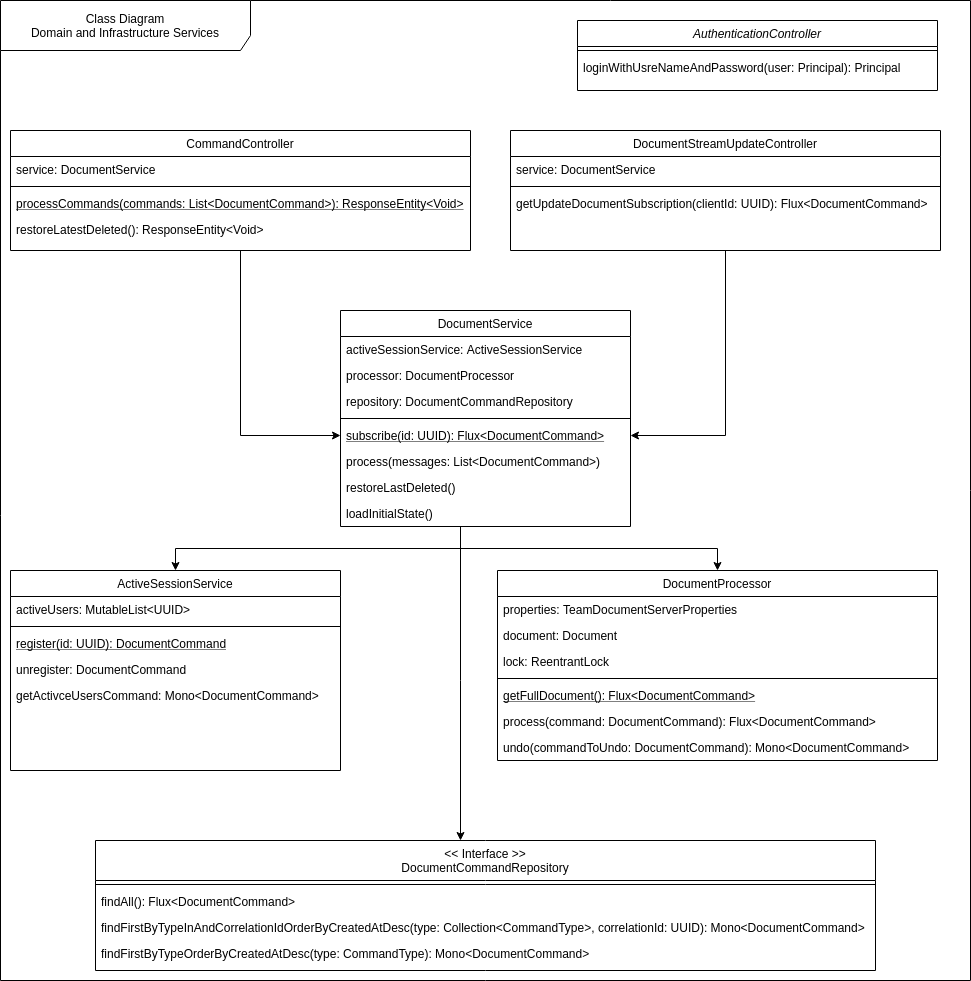

The diagram above was exported from draw.io. Its source (the exported page's mxGraphModel, read from the mxfile embedded in the PNG):
<mxGraphModel dx="2875" dy="1370" grid="1" gridSize="10" guides="1" tooltips="1" connect="1" arrows="1" fold="1" page="1" pageScale="1" pageWidth="827" pageHeight="1169" math="0" shadow="0">
  <root>
    <mxCell id="WIyWlLk6GJQsqaUBKTNV-0" />
    <mxCell id="WIyWlLk6GJQsqaUBKTNV-1" parent="WIyWlLk6GJQsqaUBKTNV-0" />
    <mxCell id="98" value="Class Diagram&lt;br&gt;Domain and Infrastructure Services" style="shape=umlFrame;whiteSpace=wrap;html=1;width=250;height=50;" parent="WIyWlLk6GJQsqaUBKTNV-1" vertex="1">
      <mxGeometry x="10" y="110" width="970" height="980" as="geometry" />
    </mxCell>
    <mxCell id="zkfFHV4jXpPFQw0GAbJ--0" value="AuthenticationController" style="swimlane;fontStyle=2;align=center;verticalAlign=top;childLayout=stackLayout;horizontal=1;startSize=26;horizontalStack=0;resizeParent=1;resizeLast=0;collapsible=1;marginBottom=0;rounded=0;shadow=0;strokeWidth=1;" parent="WIyWlLk6GJQsqaUBKTNV-1" vertex="1">
      <mxGeometry x="587" y="130" width="360" height="70" as="geometry">
        <mxRectangle x="230" y="140" width="160" height="26" as="alternateBounds" />
      </mxGeometry>
    </mxCell>
    <mxCell id="zkfFHV4jXpPFQw0GAbJ--4" value="" style="line;html=1;strokeWidth=1;align=left;verticalAlign=middle;spacingTop=-1;spacingLeft=3;spacingRight=3;rotatable=0;labelPosition=right;points=[];portConstraint=eastwest;" parent="zkfFHV4jXpPFQw0GAbJ--0" vertex="1">
      <mxGeometry y="26" width="360" height="8" as="geometry" />
    </mxCell>
    <mxCell id="zkfFHV4jXpPFQw0GAbJ--5" value="loginWithUsreNameAndPassword(user: Principal): Principal" style="text;align=left;verticalAlign=top;spacingLeft=4;spacingRight=4;overflow=hidden;rotatable=0;points=[[0,0.5],[1,0.5]];portConstraint=eastwest;" parent="zkfFHV4jXpPFQw0GAbJ--0" vertex="1">
      <mxGeometry y="34" width="360" height="26" as="geometry" />
    </mxCell>
    <mxCell id="101" style="edgeStyle=orthogonalEdgeStyle;rounded=0;orthogonalLoop=1;jettySize=auto;html=1;entryX=0;entryY=0.5;entryDx=0;entryDy=0;" edge="1" parent="WIyWlLk6GJQsqaUBKTNV-1" source="zkfFHV4jXpPFQw0GAbJ--6" target="4">
      <mxGeometry relative="1" as="geometry" />
    </mxCell>
    <mxCell id="zkfFHV4jXpPFQw0GAbJ--6" value="CommandController" style="swimlane;fontStyle=0;align=center;verticalAlign=top;childLayout=stackLayout;horizontal=1;startSize=26;horizontalStack=0;resizeParent=1;resizeLast=0;collapsible=1;marginBottom=0;rounded=0;shadow=0;strokeWidth=1;" parent="WIyWlLk6GJQsqaUBKTNV-1" vertex="1">
      <mxGeometry x="20" y="240" width="460" height="120" as="geometry">
        <mxRectangle x="130" y="380" width="160" height="26" as="alternateBounds" />
      </mxGeometry>
    </mxCell>
    <mxCell id="zkfFHV4jXpPFQw0GAbJ--7" value="service: DocumentService" style="text;align=left;verticalAlign=top;spacingLeft=4;spacingRight=4;overflow=hidden;rotatable=0;points=[[0,0.5],[1,0.5]];portConstraint=eastwest;" parent="zkfFHV4jXpPFQw0GAbJ--6" vertex="1">
      <mxGeometry y="26" width="460" height="26" as="geometry" />
    </mxCell>
    <mxCell id="zkfFHV4jXpPFQw0GAbJ--9" value="" style="line;html=1;strokeWidth=1;align=left;verticalAlign=middle;spacingTop=-1;spacingLeft=3;spacingRight=3;rotatable=0;labelPosition=right;points=[];portConstraint=eastwest;" parent="zkfFHV4jXpPFQw0GAbJ--6" vertex="1">
      <mxGeometry y="52" width="460" height="8" as="geometry" />
    </mxCell>
    <mxCell id="zkfFHV4jXpPFQw0GAbJ--10" value="processCommands(commands: List&lt;DocumentCommand&gt;): ResponseEntity&lt;Void&gt;" style="text;align=left;verticalAlign=top;spacingLeft=4;spacingRight=4;overflow=hidden;rotatable=0;points=[[0,0.5],[1,0.5]];portConstraint=eastwest;fontStyle=4" parent="zkfFHV4jXpPFQw0GAbJ--6" vertex="1">
      <mxGeometry y="60" width="460" height="26" as="geometry" />
    </mxCell>
    <mxCell id="zkfFHV4jXpPFQw0GAbJ--11" value="restoreLatestDeleted(): ResponseEntity&lt;Void&gt;&#10;" style="text;align=left;verticalAlign=top;spacingLeft=4;spacingRight=4;overflow=hidden;rotatable=0;points=[[0,0.5],[1,0.5]];portConstraint=eastwest;" parent="zkfFHV4jXpPFQw0GAbJ--6" vertex="1">
      <mxGeometry y="86" width="460" height="26" as="geometry" />
    </mxCell>
    <mxCell id="100" style="edgeStyle=orthogonalEdgeStyle;rounded=0;orthogonalLoop=1;jettySize=auto;html=1;entryX=1;entryY=0.5;entryDx=0;entryDy=0;" edge="1" parent="WIyWlLk6GJQsqaUBKTNV-1" source="zkfFHV4jXpPFQw0GAbJ--17" target="4">
      <mxGeometry relative="1" as="geometry" />
    </mxCell>
    <mxCell id="zkfFHV4jXpPFQw0GAbJ--17" value="DocumentStreamUpdateController" style="swimlane;fontStyle=0;align=center;verticalAlign=top;childLayout=stackLayout;horizontal=1;startSize=26;horizontalStack=0;resizeParent=1;resizeLast=0;collapsible=1;marginBottom=0;rounded=0;shadow=0;strokeWidth=1;" parent="WIyWlLk6GJQsqaUBKTNV-1" vertex="1">
      <mxGeometry x="520" y="240" width="430" height="120" as="geometry">
        <mxRectangle x="550" y="140" width="160" height="26" as="alternateBounds" />
      </mxGeometry>
    </mxCell>
    <mxCell id="zkfFHV4jXpPFQw0GAbJ--22" value="service: DocumentService" style="text;align=left;verticalAlign=top;spacingLeft=4;spacingRight=4;overflow=hidden;rotatable=0;points=[[0,0.5],[1,0.5]];portConstraint=eastwest;rounded=0;shadow=0;html=0;" parent="zkfFHV4jXpPFQw0GAbJ--17" vertex="1">
      <mxGeometry y="26" width="430" height="26" as="geometry" />
    </mxCell>
    <mxCell id="zkfFHV4jXpPFQw0GAbJ--23" value="" style="line;html=1;strokeWidth=1;align=left;verticalAlign=middle;spacingTop=-1;spacingLeft=3;spacingRight=3;rotatable=0;labelPosition=right;points=[];portConstraint=eastwest;" parent="zkfFHV4jXpPFQw0GAbJ--17" vertex="1">
      <mxGeometry y="52" width="430" height="8" as="geometry" />
    </mxCell>
    <mxCell id="zkfFHV4jXpPFQw0GAbJ--24" value="getUpdateDocumentSubscription(clientId: UUID): Flux&lt;DocumentCommand&gt;" style="text;align=left;verticalAlign=top;spacingLeft=4;spacingRight=4;overflow=hidden;rotatable=0;points=[[0,0.5],[1,0.5]];portConstraint=eastwest;" parent="zkfFHV4jXpPFQw0GAbJ--17" vertex="1">
      <mxGeometry y="60" width="430" height="26" as="geometry" />
    </mxCell>
    <mxCell id="95" style="edgeStyle=orthogonalEdgeStyle;rounded=0;orthogonalLoop=1;jettySize=auto;html=1;entryX=0.5;entryY=0;entryDx=0;entryDy=0;" parent="WIyWlLk6GJQsqaUBKTNV-1" source="1" target="14" edge="1">
      <mxGeometry relative="1" as="geometry">
        <Array as="points">
          <mxPoint x="470" y="658" />
          <mxPoint x="727" y="658" />
        </Array>
      </mxGeometry>
    </mxCell>
    <mxCell id="96" style="edgeStyle=orthogonalEdgeStyle;rounded=0;orthogonalLoop=1;jettySize=auto;html=1;entryX=0.5;entryY=0;entryDx=0;entryDy=0;" parent="WIyWlLk6GJQsqaUBKTNV-1" source="1" target="23" edge="1">
      <mxGeometry relative="1" as="geometry">
        <Array as="points">
          <mxPoint x="470" y="658" />
          <mxPoint x="185" y="658" />
        </Array>
      </mxGeometry>
    </mxCell>
    <mxCell id="99" style="edgeStyle=orthogonalEdgeStyle;rounded=0;orthogonalLoop=1;jettySize=auto;html=1;" edge="1" parent="WIyWlLk6GJQsqaUBKTNV-1" source="1" target="32">
      <mxGeometry relative="1" as="geometry">
        <Array as="points">
          <mxPoint x="470" y="790" />
          <mxPoint x="470" y="790" />
        </Array>
      </mxGeometry>
    </mxCell>
    <mxCell id="1" value="DocumentService" style="swimlane;fontStyle=0;align=center;verticalAlign=top;childLayout=stackLayout;horizontal=1;startSize=26;horizontalStack=0;resizeParent=1;resizeLast=0;collapsible=1;marginBottom=0;rounded=0;shadow=0;strokeWidth=1;" parent="WIyWlLk6GJQsqaUBKTNV-1" vertex="1">
      <mxGeometry x="350" y="420" width="290" height="216" as="geometry">
        <mxRectangle x="130" y="380" width="160" height="26" as="alternateBounds" />
      </mxGeometry>
    </mxCell>
    <mxCell id="8" value="activeSessionService: ActiveSessionService" style="text;align=left;verticalAlign=top;spacingLeft=4;spacingRight=4;overflow=hidden;rotatable=0;points=[[0,0.5],[1,0.5]];portConstraint=eastwest;" parent="1" vertex="1">
      <mxGeometry y="26" width="290" height="26" as="geometry" />
    </mxCell>
    <mxCell id="7" value="processor: DocumentProcessor" style="text;align=left;verticalAlign=top;spacingLeft=4;spacingRight=4;overflow=hidden;rotatable=0;points=[[0,0.5],[1,0.5]];portConstraint=eastwest;" parent="1" vertex="1">
      <mxGeometry y="52" width="290" height="26" as="geometry" />
    </mxCell>
    <mxCell id="9" value="repository: DocumentCommandRepository" style="text;align=left;verticalAlign=top;spacingLeft=4;spacingRight=4;overflow=hidden;rotatable=0;points=[[0,0.5],[1,0.5]];portConstraint=eastwest;" parent="1" vertex="1">
      <mxGeometry y="78" width="290" height="26" as="geometry" />
    </mxCell>
    <mxCell id="3" value="" style="line;html=1;strokeWidth=1;align=left;verticalAlign=middle;spacingTop=-1;spacingLeft=3;spacingRight=3;rotatable=0;labelPosition=right;points=[];portConstraint=eastwest;" parent="1" vertex="1">
      <mxGeometry y="104" width="290" height="8" as="geometry" />
    </mxCell>
    <mxCell id="4" value="subscribe(id: UUID): Flux&lt;DocumentCommand&gt;" style="text;align=left;verticalAlign=top;spacingLeft=4;spacingRight=4;overflow=hidden;rotatable=0;points=[[0,0.5],[1,0.5]];portConstraint=eastwest;fontStyle=4" parent="1" vertex="1">
      <mxGeometry y="112" width="290" height="26" as="geometry" />
    </mxCell>
    <mxCell id="5" value="process(messages: List&lt;DocumentCommand&gt;)" style="text;align=left;verticalAlign=top;spacingLeft=4;spacingRight=4;overflow=hidden;rotatable=0;points=[[0,0.5],[1,0.5]];portConstraint=eastwest;" parent="1" vertex="1">
      <mxGeometry y="138" width="290" height="26" as="geometry" />
    </mxCell>
    <mxCell id="13" value="restoreLastDeleted()" style="text;align=left;verticalAlign=top;spacingLeft=4;spacingRight=4;overflow=hidden;rotatable=0;points=[[0,0.5],[1,0.5]];portConstraint=eastwest;" parent="1" vertex="1">
      <mxGeometry y="164" width="290" height="26" as="geometry" />
    </mxCell>
    <mxCell id="12" value="loadInitialState()" style="text;align=left;verticalAlign=top;spacingLeft=4;spacingRight=4;overflow=hidden;rotatable=0;points=[[0,0.5],[1,0.5]];portConstraint=eastwest;" parent="1" vertex="1">
      <mxGeometry y="190" width="290" height="26" as="geometry" />
    </mxCell>
    <mxCell id="14" value="DocumentProcessor" style="swimlane;fontStyle=0;align=center;verticalAlign=top;childLayout=stackLayout;horizontal=1;startSize=26;horizontalStack=0;resizeParent=1;resizeLast=0;collapsible=1;marginBottom=0;rounded=0;shadow=0;strokeWidth=1;" parent="WIyWlLk6GJQsqaUBKTNV-1" vertex="1">
      <mxGeometry x="507" y="680" width="440" height="190" as="geometry">
        <mxRectangle x="130" y="380" width="160" height="26" as="alternateBounds" />
      </mxGeometry>
    </mxCell>
    <mxCell id="15" value="properties: TeamDocumentServerProperties" style="text;align=left;verticalAlign=top;spacingLeft=4;spacingRight=4;overflow=hidden;rotatable=0;points=[[0,0.5],[1,0.5]];portConstraint=eastwest;" parent="14" vertex="1">
      <mxGeometry y="26" width="440" height="26" as="geometry" />
    </mxCell>
    <mxCell id="16" value="document: Document" style="text;align=left;verticalAlign=top;spacingLeft=4;spacingRight=4;overflow=hidden;rotatable=0;points=[[0,0.5],[1,0.5]];portConstraint=eastwest;" parent="14" vertex="1">
      <mxGeometry y="52" width="440" height="26" as="geometry" />
    </mxCell>
    <mxCell id="17" value="lock: ReentrantLock" style="text;align=left;verticalAlign=top;spacingLeft=4;spacingRight=4;overflow=hidden;rotatable=0;points=[[0,0.5],[1,0.5]];portConstraint=eastwest;" parent="14" vertex="1">
      <mxGeometry y="78" width="440" height="26" as="geometry" />
    </mxCell>
    <mxCell id="18" value="" style="line;html=1;strokeWidth=1;align=left;verticalAlign=middle;spacingTop=-1;spacingLeft=3;spacingRight=3;rotatable=0;labelPosition=right;points=[];portConstraint=eastwest;" parent="14" vertex="1">
      <mxGeometry y="104" width="440" height="8" as="geometry" />
    </mxCell>
    <mxCell id="19" value="getFullDocument(): Flux&lt;DocumentCommand&gt;" style="text;align=left;verticalAlign=top;spacingLeft=4;spacingRight=4;overflow=hidden;rotatable=0;points=[[0,0.5],[1,0.5]];portConstraint=eastwest;fontStyle=4" parent="14" vertex="1">
      <mxGeometry y="112" width="440" height="26" as="geometry" />
    </mxCell>
    <mxCell id="20" value="process(command: DocumentCommand): Flux&lt;DocumentCommand&gt;" style="text;align=left;verticalAlign=top;spacingLeft=4;spacingRight=4;overflow=hidden;rotatable=0;points=[[0,0.5],[1,0.5]];portConstraint=eastwest;" parent="14" vertex="1">
      <mxGeometry y="138" width="440" height="26" as="geometry" />
    </mxCell>
    <mxCell id="21" value="undo(commandToUndo: DocumentCommand): Mono&lt;DocumentCommand&gt;" style="text;align=left;verticalAlign=top;spacingLeft=4;spacingRight=4;overflow=hidden;rotatable=0;points=[[0,0.5],[1,0.5]];portConstraint=eastwest;" parent="14" vertex="1">
      <mxGeometry y="164" width="440" height="26" as="geometry" />
    </mxCell>
    <mxCell id="23" value="ActiveSessionService" style="swimlane;fontStyle=0;align=center;verticalAlign=top;childLayout=stackLayout;horizontal=1;startSize=26;horizontalStack=0;resizeParent=1;resizeLast=0;collapsible=1;marginBottom=0;rounded=0;shadow=0;strokeWidth=1;" parent="WIyWlLk6GJQsqaUBKTNV-1" vertex="1">
      <mxGeometry x="20" y="680" width="330" height="200" as="geometry">
        <mxRectangle x="130" y="380" width="160" height="26" as="alternateBounds" />
      </mxGeometry>
    </mxCell>
    <mxCell id="24" value="activeUsers: MutableList&lt;UUID&gt;" style="text;align=left;verticalAlign=top;spacingLeft=4;spacingRight=4;overflow=hidden;rotatable=0;points=[[0,0.5],[1,0.5]];portConstraint=eastwest;" parent="23" vertex="1">
      <mxGeometry y="26" width="330" height="26" as="geometry" />
    </mxCell>
    <mxCell id="27" value="" style="line;html=1;strokeWidth=1;align=left;verticalAlign=middle;spacingTop=-1;spacingLeft=3;spacingRight=3;rotatable=0;labelPosition=right;points=[];portConstraint=eastwest;" parent="23" vertex="1">
      <mxGeometry y="52" width="330" height="8" as="geometry" />
    </mxCell>
    <mxCell id="28" value="register(id: UUID): DocumentCommand" style="text;align=left;verticalAlign=top;spacingLeft=4;spacingRight=4;overflow=hidden;rotatable=0;points=[[0,0.5],[1,0.5]];portConstraint=eastwest;fontStyle=4" parent="23" vertex="1">
      <mxGeometry y="60" width="330" height="26" as="geometry" />
    </mxCell>
    <mxCell id="29" value="unregister: DocumentCommand" style="text;align=left;verticalAlign=top;spacingLeft=4;spacingRight=4;overflow=hidden;rotatable=0;points=[[0,0.5],[1,0.5]];portConstraint=eastwest;" parent="23" vertex="1">
      <mxGeometry y="86" width="330" height="26" as="geometry" />
    </mxCell>
    <mxCell id="30" value="getActivceUsersCommand: Mono&lt;DocumentCommand&gt;" style="text;align=left;verticalAlign=top;spacingLeft=4;spacingRight=4;overflow=hidden;rotatable=0;points=[[0,0.5],[1,0.5]];portConstraint=eastwest;" parent="23" vertex="1">
      <mxGeometry y="112" width="330" height="26" as="geometry" />
    </mxCell>
    <mxCell id="32" value="&lt;&lt; Interface &gt;&gt;&#10;DocumentCommandRepository" style="swimlane;fontStyle=0;align=center;verticalAlign=top;childLayout=stackLayout;horizontal=1;startSize=40;horizontalStack=0;resizeParent=1;resizeLast=0;collapsible=1;marginBottom=0;rounded=0;shadow=0;strokeWidth=1;" parent="WIyWlLk6GJQsqaUBKTNV-1" vertex="1">
      <mxGeometry x="105" y="950" width="780" height="130" as="geometry">
        <mxRectangle x="130" y="380" width="160" height="26" as="alternateBounds" />
      </mxGeometry>
    </mxCell>
    <mxCell id="36" value="" style="line;html=1;strokeWidth=1;align=left;verticalAlign=middle;spacingTop=-1;spacingLeft=3;spacingRight=3;rotatable=0;labelPosition=right;points=[];portConstraint=eastwest;" parent="32" vertex="1">
      <mxGeometry y="40" width="780" height="8" as="geometry" />
    </mxCell>
    <mxCell id="102" value="findAll(): Flux&lt;DocumentCommand&gt;" style="text;align=left;verticalAlign=top;spacingLeft=4;spacingRight=4;overflow=hidden;rotatable=0;points=[[0,0.5],[1,0.5]];portConstraint=eastwest;" vertex="1" parent="32">
      <mxGeometry y="48" width="780" height="26" as="geometry" />
    </mxCell>
    <mxCell id="34" value="findFirstByTypeInAndCorrelationIdOrderByCreatedAtDesc(type: Collection&lt;CommandType&gt;, correlationId: UUID): Mono&lt;DocumentCommand&gt;" style="text;align=left;verticalAlign=top;spacingLeft=4;spacingRight=4;overflow=hidden;rotatable=0;points=[[0,0.5],[1,0.5]];portConstraint=eastwest;" parent="32" vertex="1">
      <mxGeometry y="74" width="780" height="26" as="geometry" />
    </mxCell>
    <mxCell id="42" value="findFirstByTypeOrderByCreatedAtDesc(type: CommandType): Mono&lt;DocumentCommand&gt;" style="text;align=left;verticalAlign=top;spacingLeft=4;spacingRight=4;overflow=hidden;rotatable=0;points=[[0,0.5],[1,0.5]];portConstraint=eastwest;" parent="32" vertex="1">
      <mxGeometry y="100" width="780" height="26" as="geometry" />
    </mxCell>
  </root>
</mxGraphModel>